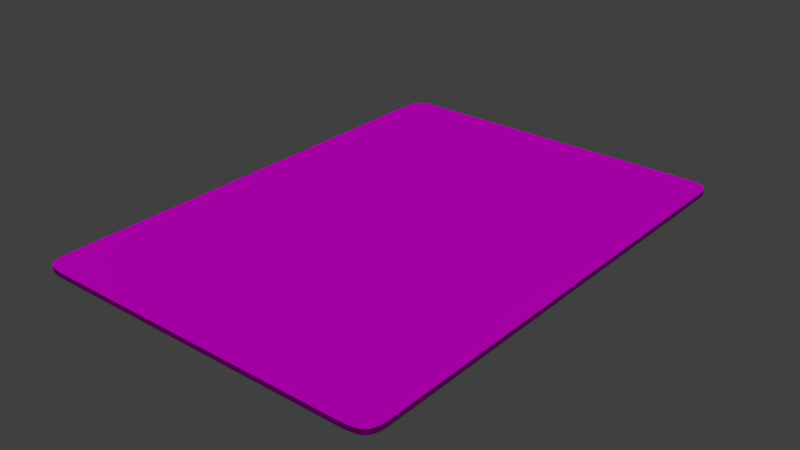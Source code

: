 # Source: bicycle_card_red.blend  (saved by Blender 2.79.0; exported with 4.5.12 LTS)
import bpy
from mathutils import Matrix  # noqa: F401  (used for matrix-valued properties, if any)

bpy.ops.wm.read_factory_settings(use_empty=True)
scene = bpy.context.scene
scene.name = 'Scene'

# ---- collections
col_collection_1 = bpy.data.collections.new('Collection 1'); scene.collection.children.link(col_collection_1)

# ---- images (referenced by path relative to the original .blend; pixels are not part of the script)
import os
ASSET_DIR = os.environ.get("B2B_ASSET_DIR", "")  # directory of the original .blend (textures are referenced by path, not embedded)
HERE = os.path.dirname(os.path.abspath(__file__))  # packed textures are extracted next to this script under _unpacked/

def load_image(name, relpath, width, height, colorspace="sRGB"):
    """Load a texture the original file referenced (path relative to the .blend, or extracted next to this script)."""
    p = next((c for c in (os.path.join(HERE, relpath), os.path.join(ASSET_DIR, relpath)) if relpath and os.path.exists(c)), "")
    if p:
        img = bpy.data.images.load(p, check_existing=True)
        img.name = name
    else:  # same state as the original file: an image datablock whose file is absent (Cycles renders it pink)
        img = bpy.data.images.new(name, width, height)
        img.source = "FILE"
        img.filepath = "//" + (relpath or name)
    img.colorspace_settings.name = colorspace
    return img
img_card_template_red_png = load_image('card_template_red.png', 'card_template_red.png', 1024, 1024, 'sRGB')

# ---- materials (node trees are filled in below, after node groups)
mat_card = bpy.data.materials.new('card')
mat_card.alpha_threshold = 0.0
mat_card.roughness = 0.5
mat_card.line_color = (0.0, 0.0, 0.0, 1.0)

# ---- material node trees
mat_card.use_nodes = True; mat_card.node_tree.nodes.clear()
_N = mat_card.node_tree.nodes; _L = mat_card.node_tree.links
n0 = _N.new('ShaderNodeOutputMaterial'); n0.name = 'Material Output'; n0.location = (300, 300)
n1 = _N.new('ShaderNodeBsdfDiffuse'); n1.name = 'Diffuse BSDF'; n1.location = (10, 300)
n2 = _N.new('ShaderNodeTexImage'); n2.name = 'Image Texture'; n2.location = (-233, 383)
n2.width = 140
n2.image = img_card_template_red_png
_L.new(n1.outputs[0], n0.inputs[0])
_L.new(n2.outputs[0], n1.inputs[0])
n0.is_active_output = True

# ---- world
world_world = bpy.data.worlds.new('World'); scene.world = world_world
world_world.color = (0.05088, 0.05088, 0.05088)
world_world.use_sun_shadow = False
world_world.sun_shadow_jitter_overblur = 0.0
world_world.cycles.sampling_method = 'MANUAL'

# ---- lights
light_sun_001 = bpy.data.lights.new('Sun.001', 'SUN')
light_sun_001.transmission_factor = 0.0
light_sun_001.angle = 0.1993
light_sun_001.energy = 1.0
light_sun_001.shadow_buffer_clip_start = 0.5
light_sun_001.shadow_soft_size = 0.1
light_sun_001.shadow_cascade_max_distance = 1000.0
light_sun = bpy.data.lights.new('Sun', 'SUN')
light_sun.transmission_factor = 0.0
light_sun.angle = 0.1993
light_sun.energy = 1.0
light_sun.shadow_buffer_clip_start = 0.5
light_sun.shadow_soft_size = 0.1
light_sun.shadow_cascade_max_distance = 1000.0

# ---- meshes
me_plane = bpy.data.meshes.new('Plane')
me_plane.from_pydata([(0.6906, 1.358, 0.0), (-0.7068, 1.358, 0.0), (0.5795, -1.346, 0.0), (0.5951, -1.346, 0.0), (0.6102, -1.345, 0.0), (0.6246, -1.343, 0.0), (0.638, -1.34, 0.0), (0.6502, -1.335, 0.0), (0.6609, -1.328, 0.0), (0.6906, 1.375, 0.0), (0.6904, 1.393, 0.0), (0.6896, 1.411, 0.0), (0.6882, 1.428, 0.0), (0.6857, 1.446, 0.0), (0.6819, 1.461, 0.0), (0.6767, 1.476, 0.0), (-0.5957, 1.516, 0.0), (-0.6113, 1.515, 0.0), (-0.6264, 1.514, 0.0), (-0.6408, 1.512, 0.0), (-0.6542, 1.509, 0.0), (-0.6664, 1.504, 0.0), (-0.6771, 1.497, 0.0), (-0.7068, -1.206, 0.0), (-0.7066, -1.224, 0.0), (-0.7058, -1.242, 0.0), (-0.7044, -1.26, 0.0), (-0.7019, -1.277, 0.0), (-0.6982, -1.292, 0.0), (-0.6929, -1.307, 0.0), (-0.6771, -1.328, 0.0), (-0.6664, -1.335, 0.0), (-0.6542, -1.34, 0.0), (-0.6408, -1.343, 0.0), (-0.6264, -1.345, 0.0), (-0.6113, -1.346, 0.0), (-0.5957, -1.346, 0.0), (0.6609, 1.497, 0.0), (0.6502, 1.504, 0.0), (0.638, 1.509, 0.0), (0.6246, 1.512, 0.0), (0.6102, 1.514, 0.0), (0.5951, 1.515, 0.0), (0.5795, 1.516, 0.0), (-0.6929, 1.476, 0.0), (-0.6982, 1.461, 0.0), (-0.7019, 1.446, 0.0), (-0.7044, 1.428, 0.0), (-0.7058, 1.411, 0.0), (-0.7066, 1.393, 0.0), (-0.7068, 1.375, 0.0), (0.6767, -1.307, 0.0), (0.6819, -1.292, 0.0), (0.6857, -1.277, 0.0), (0.6882, -1.26, 0.0), (0.6896, -1.242, 0.0), (0.6904, -1.224, 0.0), (0.6906, -1.206, 0.0), (0.6906, -1.19, 0.0), (-0.7068, -1.19, 0.0), (0.6698, -1.319, 0.0), (0.6698, 1.488, 0.0), (-0.686, -1.319, 0.0), (-0.686, 1.488, 0.0), (-0.5798, -1.346, 0.0), (0.5636, -1.346, 0.0), (0.5636, 1.516, 0.0), (-0.5798, 1.516, 0.0), (0.6906, 1.358, -0.03469), (-0.7068, 1.358, -0.03469), (0.5795, -1.346, -0.03469), (0.5951, -1.346, -0.03469), (0.6102, -1.345, -0.03469), (0.6246, -1.343, -0.03469), (0.638, -1.34, -0.03469), (0.6502, -1.335, -0.03469), (0.6609, -1.328, -0.03469), (0.6906, 1.375, -0.03469), (0.6904, 1.393, -0.03469), (0.6896, 1.411, -0.03469), (0.6882, 1.428, -0.03469), (0.6857, 1.446, -0.03469), (0.6819, 1.461, -0.03469), (0.6767, 1.476, -0.03469), (-0.5957, 1.516, -0.03469), (-0.6113, 1.515, -0.03469), (-0.6264, 1.514, -0.03469), (-0.6408, 1.512, -0.03469), (-0.6542, 1.509, -0.03469), (-0.6664, 1.504, -0.03469), (-0.6771, 1.497, -0.03469), (-0.7068, -1.206, -0.03469), (-0.7066, -1.224, -0.03469), (-0.7058, -1.242, -0.03469), (-0.7044, -1.26, -0.03469), (-0.7019, -1.277, -0.03469), (-0.6982, -1.292, -0.03469), (-0.6929, -1.307, -0.03469), (-0.6771, -1.328, -0.03469), (-0.6664, -1.335, -0.03469), (-0.6542, -1.34, -0.03469), (-0.6408, -1.343, -0.03469), (-0.6264, -1.345, -0.03469), (-0.6113, -1.346, -0.03469), (-0.5957, -1.346, -0.03469), (0.6609, 1.497, -0.03469), (0.6502, 1.504, -0.03469), (0.638, 1.509, -0.03469), (0.6246, 1.512, -0.03469), (0.6102, 1.514, -0.03469), (0.5951, 1.515, -0.03469), (0.5795, 1.516, -0.03469), (-0.6929, 1.476, -0.03469), (-0.6982, 1.461, -0.03469), (-0.7019, 1.446, -0.03469), (-0.7044, 1.428, -0.03469), (-0.7058, 1.411, -0.03469), (-0.7066, 1.393, -0.03469), (-0.7068, 1.375, -0.03469), (0.6767, -1.307, -0.03469), (0.6819, -1.292, -0.03469), (0.6857, -1.277, -0.03469), (0.6882, -1.26, -0.03469), (0.6896, -1.242, -0.03469), (0.6904, -1.224, -0.03469), (0.6906, -1.206, -0.03469), (0.6906, -1.19, -0.03469), (-0.7068, -1.19, -0.03469), (0.6698, -1.319, -0.03469), (0.6698, 1.488, -0.03469), (-0.686, -1.319, -0.03469), (-0.686, 1.488, -0.03469), (-0.5798, -1.346, -0.03469), (0.5636, -1.346, -0.03469), (0.5636, 1.516, -0.03469), (-0.5798, 1.516, -0.03469)], [], [(0, 58, 59, 1), (50, 49, 48, 47, 46, 45, 44, 63, 22, 21, 20, 19, 18, 17, 16, 67, 66, 43, 42, 41, 40, 39, 38, 37, 61, 15, 14, 13, 12, 11, 10, 9, 0, 1), (65, 64, 36, 35, 34, 33, 32, 31, 30, 62, 29, 28, 27, 26, 25, 24, 23, 59, 58, 57, 56, 55, 54, 53, 52, 51, 60, 8, 7, 6, 5, 4, 3, 2), (68, 69, 127, 126), (118, 69, 68, 77, 78, 79, 80, 81, 82, 83, 129, 105, 106, 107, 108, 109, 110, 111, 134, 135, 84, 85, 86, 87, 88, 89, 90, 131, 112, 113, 114, 115, 116, 117), (133, 70, 71, 72, 73, 74, 75, 76, 128, 119, 120, 121, 122, 123, 124, 125, 126, 127, 91, 92, 93, 94, 95, 96, 97, 130, 98, 99, 100, 101, 102, 103, 104, 132), (49, 50, 118, 117), (26, 27, 95, 94), (3, 4, 72, 71), (60, 51, 119, 128), (27, 28, 96, 95), (4, 5, 73, 72), (51, 52, 120, 119), (28, 29, 97, 96), (5, 6, 74, 73), (52, 53, 121, 120), (29, 62, 130, 97), (6, 7, 75, 74), (53, 54, 122, 121), (62, 30, 98, 130), (7, 8, 76, 75), (54, 55, 123, 122), (30, 31, 99, 98), (8, 60, 128, 76), (55, 56, 124, 123), (31, 32, 100, 99), (50, 1, 69, 118), (56, 57, 125, 124), (32, 33, 101, 100), (9, 10, 78, 77), (66, 67, 135, 134), (33, 34, 102, 101), (10, 11, 79, 78), (64, 65, 133, 132), (34, 35, 103, 102), (11, 12, 80, 79), (57, 58, 126, 125), (35, 36, 104, 103), (12, 13, 81, 80), (36, 64, 132, 104), (13, 14, 82, 81), (59, 23, 91, 127), (61, 37, 105, 129), (14, 15, 83, 82), (37, 38, 106, 105), (15, 61, 129, 83), (38, 39, 107, 106), (67, 16, 84, 135), (39, 40, 108, 107), (16, 17, 85, 84), (40, 41, 109, 108), (17, 18, 86, 85), (41, 42, 110, 109), (18, 19, 87, 86), (42, 43, 111, 110), (19, 20, 88, 87), (43, 66, 134, 111), (20, 21, 89, 88), (63, 44, 112, 131), (21, 22, 90, 89), (44, 45, 113, 112), (22, 63, 131, 90), (58, 0, 68, 126), (45, 46, 114, 113), (0, 9, 77, 68), (46, 47, 115, 114), (23, 24, 92, 91), (1, 59, 127, 69), (47, 48, 116, 115), (24, 25, 93, 92), (65, 2, 70, 133), (48, 49, 117, 116), (25, 26, 94, 93), (2, 3, 71, 70)])
_uv = me_plane.uv_layers.new(name='UVMap')
_uv.uv.foreach_set('vector', [0.03313, 0.2247, 0.03313, 0.8989, 0.3445, 0.8989, 0.3445, 0.2247, 0.3445, 0.2213, 0.3443, 0.2178, 0.344, 0.2142, 0.3433, 0.2106, 0.3421, 0.2072, 0.3403, 0.204, 0.3378, 0.2011, 0.3344, 0.1987, 0.3301, 0.1968, 0.3249, 0.1954, 0.3191, 0.1944, 0.3126, 0.1938, 0.3056, 0.1934, 0.2983, 0.1932, 0.2908, 0.1931, 0.2831, 0.1931, 0.0945, 0.1931, 0.08682, 0.1931, 0.07927, 0.1932, 0.07196, 0.1934, 0.06501, 0.1938, 0.05854, 0.1944, 0.05267, 0.1954, 0.04751, 0.1968, 0.0432, 0.1987, 0.03984, 0.2011, 0.03732, 0.204, 0.03553, 0.2072, 0.03433, 0.2106, 0.03361, 0.2142, 0.03325, 0.2178, 0.03313, 0.2213, 0.03313, 0.2247, 0.3445, 0.2247, 0.0945, 0.9304, 0.2831, 0.9304, 0.2908, 0.9304, 0.2983, 0.9304, 0.3056, 0.9302, 0.3126, 0.9298, 0.3191, 0.9291, 0.3249, 0.9281, 0.3301, 0.9267, 0.3344, 0.9248, 0.3378, 0.9224, 0.3403, 0.9196, 0.3421, 0.9164, 0.3433, 0.913, 0.344, 0.9095, 0.3443, 0.9059, 0.3445, 0.9023, 0.3445, 0.8989, 0.03313, 0.8989, 0.03313, 0.9023, 0.03325, 0.9059, 0.03361, 0.9095, 0.03433, 0.913, 0.03553, 0.9164, 0.03732, 0.9196, 0.03984, 0.9224, 0.0432, 0.9248, 0.04751, 0.9267, 0.05267, 0.9281, 0.05854, 0.9291, 0.06501, 0.9298, 0.07196, 0.9302, 0.07927, 0.9304, 0.08682, 0.9304, 0.9707, 0.2216, 0.6458, 0.2216, 0.6458, 0.9112, 0.9707, 0.9112, 0.6458, 0.2191, 0.6458, 0.2216, 0.9707, 0.2216, 0.9707, 0.2191, 0.9707, 0.2164, 0.9705, 0.2136, 0.9701, 0.2109, 0.9695, 0.2083, 0.9687, 0.2059, 0.9674, 0.2037, 0.9658, 0.2019, 0.9637, 0.2004, 0.9612, 0.1994, 0.9583, 0.1986, 0.9551, 0.1981, 0.9517, 0.1978, 0.9482, 0.1976, 0.9445, 0.1976, 0.9407, 0.1976, 0.6758, 0.1976, 0.672, 0.1976, 0.6684, 0.1976, 0.6648, 0.1978, 0.6614, 0.1981, 0.6582, 0.1986, 0.6554, 0.1994, 0.6528, 0.2004, 0.6507, 0.2019, 0.6491, 0.2037, 0.6479, 0.2059, 0.647, 0.2083, 0.6464, 0.2109, 0.646, 0.2136, 0.6459, 0.2164, 0.9407, 0.9352, 0.9445, 0.9352, 0.9482, 0.9351, 0.9517, 0.935, 0.9551, 0.9347, 0.9583, 0.9341, 0.9612, 0.9334, 0.9637, 0.9323, 0.9658, 0.9309, 0.9674, 0.9291, 0.9687, 0.9269, 0.9695, 0.9245, 0.9701, 0.9219, 0.9705, 0.9192, 0.9707, 0.9165, 0.9707, 0.9138, 0.9707, 0.9112, 0.6458, 0.9112, 0.6458, 0.9138, 0.6459, 0.9165, 0.646, 0.9192, 0.6464, 0.9219, 0.647, 0.9245, 0.6479, 0.9269, 0.6491, 0.9291, 0.6507, 0.9309, 0.6528, 0.9323, 0.6554, 0.9334, 0.6582, 0.9341, 0.6614, 0.9347, 0.6648, 0.935, 0.6684, 0.9351, 0.672, 0.9352, 0.6758, 0.9352, 0.5135, 0.6042, 0.5133, 0.6042, 0.5886, 0.8204, 0.5896, 0.8203, 0.4784, 0.6041, 0.4783, 0.6039, 0.3997, 0.8188, 0.4007, 0.8196, 0.4776, 0.5131, 0.4776, 0.5123, 0.396, 0.3173, 0.3959, 0.3221, 0.4779, 0.509, 0.478, 0.5086, 0.3981, 0.296, 0.3974, 0.2983, 0.4783, 0.6039, 0.4781, 0.6037, 0.3989, 0.8176, 0.3997, 0.8188, 0.4776, 0.5123, 0.4776, 0.5115, 0.3961, 0.3127, 0.396, 0.3173, 0.478, 0.5086, 0.4781, 0.5083, 0.3989, 0.2944, 0.3981, 0.296, 0.4781, 0.6037, 0.478, 0.6034, 0.3981, 0.8159, 0.3989, 0.8176, 0.4776, 0.5115, 0.4776, 0.5107, 0.3962, 0.3084, 0.3961, 0.3127, 0.4781, 0.5083, 0.4783, 0.5081, 0.3997, 0.2932, 0.3989, 0.2944, 0.478, 0.6034, 0.4779, 0.603, 0.3974, 0.8137, 0.3981, 0.8159, 0.4776, 0.5107, 0.4777, 0.5101, 0.3965, 0.3045, 0.3962, 0.3084, 0.4783, 0.5081, 0.4784, 0.5079, 0.4007, 0.2924, 0.3997, 0.2932, 0.4779, 0.603, 0.4778, 0.6025, 0.3969, 0.8109, 0.3974, 0.8137, 0.4777, 0.5101, 0.4778, 0.5095, 0.3969, 0.3011, 0.3965, 0.3045, 0.4784, 0.5079, 0.4786, 0.5078, 0.4016, 0.2919, 0.4007, 0.2924, 0.4778, 0.6025, 0.4777, 0.6019, 0.3965, 0.8075, 0.3969, 0.8109, 0.4778, 0.5095, 0.4779, 0.509, 0.3974, 0.2983, 0.3969, 0.3011, 0.4786, 0.5078, 0.4788, 0.5078, 0.4026, 0.2917, 0.4016, 0.2919, 0.4777, 0.6019, 0.4776, 0.6013, 0.3962, 0.8036, 0.3965, 0.8075, 0.5133, 0.6042, 0.5131, 0.6042, 0.5877, 0.8204, 0.5886, 0.8204, 0.4788, 0.5078, 0.4789, 0.5078, 0.4036, 0.2916, 0.4026, 0.2917, 0.4776, 0.6013, 0.4776, 0.6005, 0.3961, 0.7993, 0.3962, 0.8036, 0.5133, 0.5078, 0.5135, 0.5078, 0.5896, 0.2917, 0.5886, 0.2916, 0.5147, 0.5149, 0.5147, 0.5971, 0.5964, 0.7798, 0.5964, 0.3322, 0.4776, 0.6005, 0.4776, 0.5997, 0.396, 0.7947, 0.3961, 0.7993, 0.5135, 0.5078, 0.5136, 0.5078, 0.5906, 0.2919, 0.5896, 0.2917, 0.4776, 0.5971, 0.4776, 0.5149, 0.3959, 0.3322, 0.3959, 0.7798, 0.4776, 0.5997, 0.4776, 0.5988, 0.3959, 0.7899, 0.396, 0.7947, 0.5136, 0.5078, 0.5138, 0.5079, 0.5916, 0.2924, 0.5906, 0.2919, 0.4789, 0.5078, 0.4791, 0.5078, 0.4045, 0.2916, 0.4036, 0.2916, 0.4776, 0.5988, 0.4776, 0.598, 0.3959, 0.7849, 0.3959, 0.7899, 0.5138, 0.5079, 0.514, 0.5081, 0.5925, 0.2932, 0.5916, 0.2924, 0.4776, 0.598, 0.4776, 0.5971, 0.3959, 0.7798, 0.3959, 0.7849, 0.514, 0.5081, 0.5141, 0.5083, 0.5934, 0.2944, 0.5925, 0.2932, 0.4791, 0.6042, 0.4789, 0.6042, 0.4036, 0.8204, 0.4045, 0.8204, 0.5144, 0.509, 0.5145, 0.5095, 0.5953, 0.3011, 0.5948, 0.2983, 0.5141, 0.5083, 0.5143, 0.5086, 0.5942, 0.296, 0.5934, 0.2944, 0.5145, 0.5095, 0.5146, 0.5101, 0.5957, 0.3045, 0.5953, 0.3011, 0.5143, 0.5086, 0.5144, 0.509, 0.5948, 0.2983, 0.5942, 0.296, 0.5146, 0.5101, 0.5146, 0.5107, 0.596, 0.3084, 0.5957, 0.3045, 0.5147, 0.5971, 0.5147, 0.598, 0.5964, 0.7849, 0.5964, 0.7798, 0.5146, 0.5107, 0.5146, 0.5115, 0.5962, 0.3127, 0.596, 0.3084, 0.5147, 0.598, 0.5147, 0.5988, 0.5963, 0.7899, 0.5964, 0.7849, 0.5146, 0.5115, 0.5147, 0.5123, 0.5963, 0.3173, 0.5962, 0.3127, 0.5147, 0.5988, 0.5147, 0.5997, 0.5963, 0.7947, 0.5963, 0.7899, 0.5147, 0.5123, 0.5147, 0.5131, 0.5963, 0.3221, 0.5963, 0.3173, 0.5147, 0.5997, 0.5146, 0.6005, 0.5962, 0.7993, 0.5963, 0.7947, 0.5147, 0.5131, 0.5147, 0.514, 0.5964, 0.3271, 0.5963, 0.3221, 0.5146, 0.6005, 0.5146, 0.6013, 0.596, 0.8036, 0.5962, 0.7993, 0.5147, 0.514, 0.5147, 0.5149, 0.5964, 0.3322, 0.5964, 0.3271, 0.5146, 0.6013, 0.5146, 0.6019, 0.5957, 0.8075, 0.596, 0.8036, 0.5144, 0.603, 0.5143, 0.6034, 0.5942, 0.8159, 0.5948, 0.8137, 0.5146, 0.6019, 0.5145, 0.6025, 0.5953, 0.8109, 0.5957, 0.8075, 0.5143, 0.6034, 0.5141, 0.6037, 0.5934, 0.8176, 0.5942, 0.8159, 0.5145, 0.6025, 0.5144, 0.603, 0.5948, 0.8137, 0.5953, 0.8109, 0.4791, 0.5078, 0.5131, 0.5078, 0.5877, 0.2916, 0.4045, 0.2916, 0.5141, 0.6037, 0.514, 0.6039, 0.5925, 0.8188, 0.5934, 0.8176, 0.5131, 0.5078, 0.5133, 0.5078, 0.5886, 0.2916, 0.5877, 0.2916, 0.514, 0.6039, 0.5138, 0.6041, 0.5916, 0.8196, 0.5925, 0.8188, 0.4789, 0.6042, 0.4788, 0.6042, 0.4026, 0.8203, 0.4036, 0.8204, 0.5131, 0.6042, 0.4791, 0.6042, 0.4045, 0.8204, 0.5877, 0.8204, 0.5138, 0.6041, 0.5136, 0.6042, 0.5906, 0.8201, 0.5916, 0.8196, 0.4788, 0.6042, 0.4786, 0.6042, 0.4016, 0.8201, 0.4026, 0.8203, 0.4776, 0.5149, 0.4776, 0.514, 0.3959, 0.3271, 0.3959, 0.3322, 0.5136, 0.6042, 0.5135, 0.6042, 0.5896, 0.8203, 0.5906, 0.8201, 0.4786, 0.6042, 0.4784, 0.6041, 0.4007, 0.8196, 0.4016, 0.8201, 0.4776, 0.514, 0.4776, 0.5131, 0.3959, 0.3221, 0.3959, 0.3271])
me_plane.materials.append(mat_card)
me_plane.use_remesh_preserve_volume = False
me_plane.use_remesh_preserve_attributes = False
me_plane.use_mirror_vertex_groups = False
me_plane.update()

# ---- objects
ob_sun_001 = bpy.data.objects.new('Sun.001', light_sun_001)
ob_sun = bpy.data.objects.new('Sun', light_sun)
ob_plane = bpy.data.objects.new('Plane', me_plane)

# ---- transforms, parenting, visibility, modifiers, constraints
ob_sun_001.location = (9.107, 0.0, -5.501)
ob_sun_001.rotation_euler = (3.142, -0.0, 0.0)
ob_sun_001.lineart.crease_threshold = 0.0
ob_sun.location = (9.107, 0.0, 3.71)
ob_sun.lineart.crease_threshold = 0.0
ob_plane.location = (0.0, 0.0, 0.0)
ob_plane.rotation_euler = (0.0, -0.0, 3.142)
ob_plane.scale = (1.805, 1.222, 1.0)
ob_plane.lineart.crease_threshold = 0.0
_m = ob_plane.modifiers.new('Array', 'ARRAY')
_m.show_render = False
_m.count = 52
_m.constant_offset_displace = (0.0, 0.0, 0.0)
_m.relative_offset_displace = (0.1, 0.0, 1.0)

# ---- collection membership
col_collection_1.objects.link(ob_sun_001)
col_collection_1.objects.link(ob_sun)
col_collection_1.objects.link(ob_plane)

# ---- scene / render settings (as saved in the file)
scene.frame_start = 1; scene.frame_end = 250; scene.frame_set(2)
scene.render.engine = 'CYCLES'
scene.render.resolution_percentage = 50
scene.render.dither_intensity = 0.0
scene.cycles.use_denoising = False
scene.cycles.samples = 128
scene.cycles.sampling_pattern = 'TABULATED_SOBOL'
scene.cycles.use_adaptive_sampling = False
scene.cycles.use_light_tree = False
scene.cycles.blur_glossy = 0.0
scene.cycles.sample_clamp_indirect = 0.0
scene.view_settings.view_transform = 'Standard'
bpy.context.view_layer.update()

# ---- added for rendering (the .blend has no active camera): camera
cam_auto = bpy.data.cameras.new('AutoCamera')
cam_auto.lens = 50.0
cam_auto.sensor_width = 36.0
cam_auto.clip_end = 1000.0
ob_auto_camera = bpy.data.objects.new('AutoCamera', cam_auto)
scene.collection.objects.link(ob_auto_camera)
ob_auto_camera.location = (4.00446, -4.89125, 3.17452)
ob_auto_camera.rotation_euler = (1.09748, -7.21219e-08, 0.694738)
scene.camera = ob_auto_camera
bpy.context.view_layer.update()
